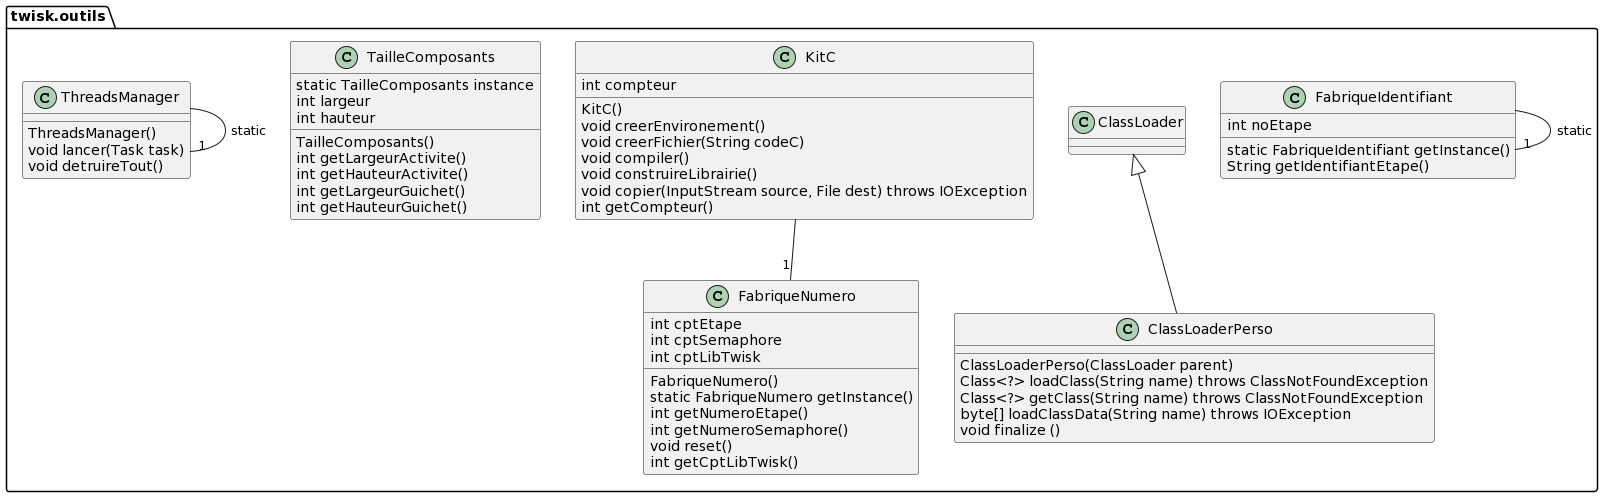

The diagram above was rendered by PlantUML. Its source (embedded in the PNG):
@startuml
package twisk.outils {
class FabriqueIdentifiant {
int noEtape
static FabriqueIdentifiant getInstance()
String getIdentifiantEtape() 
}
class ClassLoaderPerso extends ClassLoader{
ClassLoaderPerso(ClassLoader parent)
Class<?> loadClass(String name) throws ClassNotFoundException
Class<?> getClass(String name) throws ClassNotFoundException
byte[] loadClassData(String name) throws IOException 
void finalize ()
}
class FabriqueNumero {
int cptEtape
int cptSemaphore
int cptLibTwisk
FabriqueNumero()
static FabriqueNumero getInstance()
int getNumeroEtape()
int getNumeroSemaphore()
void reset()
int getCptLibTwisk()
}

class KitC{
int compteur
KitC()
void creerEnvironement()
void creerFichier(String codeC)
void compiler()
void construireLibrairie()
void copier(InputStream source, File dest) throws IOException
int getCompteur()
}
KitC -- "1" FabriqueNumero
class TailleComposants {
static TailleComposants instance
int largeur
int hauteur
TailleComposants()
int getLargeurActivite()
int getHauteurActivite()
int getLargeurGuichet()
int getHauteurGuichet()
}
class ThreadsManager {
ThreadsManager()
void lancer(Task task)
void detruireTout()
}
ThreadsManager -- "1" ThreadsManager : static
FabriqueIdentifiant -- "1" FabriqueIdentifiant : static
}
@enduml